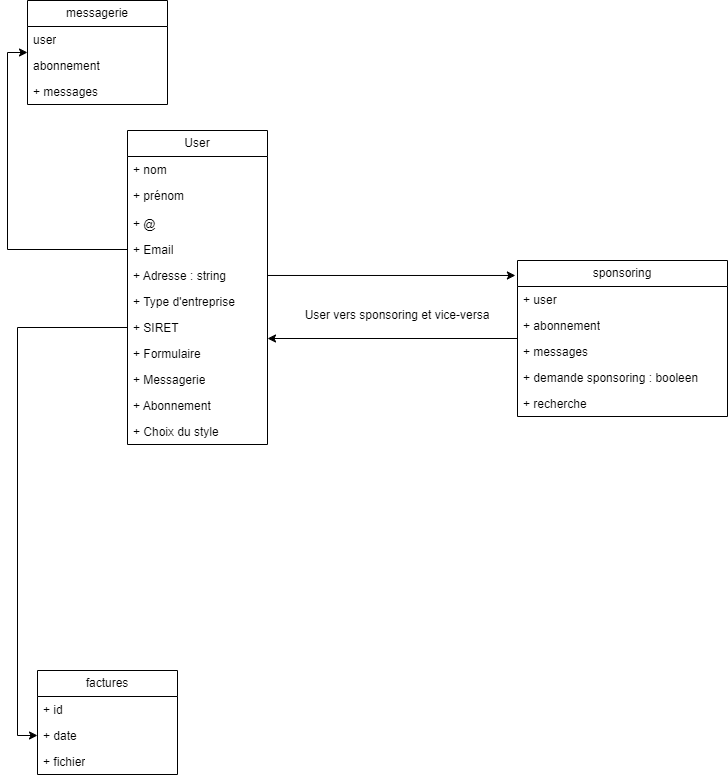

The diagram above was exported from draw.io. Its source (the exported page's mxGraphModel, read from the mxfile embedded in the PNG):
<mxGraphModel dx="1434" dy="836" grid="1" gridSize="10" guides="1" tooltips="1" connect="1" arrows="1" fold="1" page="1" pageScale="1" pageWidth="827" pageHeight="1169" math="0" shadow="0">
  <root>
    <mxCell id="0" />
    <mxCell id="1" parent="0" />
    <mxCell id="ITFmYqjox6bVTYMqv6Se-1" value="User" style="swimlane;fontStyle=0;childLayout=stackLayout;horizontal=1;startSize=26;fillColor=none;horizontalStack=0;resizeParent=1;resizeParentMax=0;resizeLast=0;collapsible=1;marginBottom=0;whiteSpace=wrap;html=1;" vertex="1" parent="1">
      <mxGeometry x="150" y="190" width="140" height="314" as="geometry" />
    </mxCell>
    <mxCell id="ITFmYqjox6bVTYMqv6Se-2" value="+ nom&lt;div&gt;&lt;br/&gt;&lt;/div&gt;" style="text;strokeColor=none;fillColor=none;align=left;verticalAlign=top;spacingLeft=4;spacingRight=4;overflow=hidden;rotatable=0;points=[[0,0.5],[1,0.5]];portConstraint=eastwest;whiteSpace=wrap;html=1;" vertex="1" parent="ITFmYqjox6bVTYMqv6Se-1">
      <mxGeometry y="26" width="140" height="26" as="geometry" />
    </mxCell>
    <mxCell id="ITFmYqjox6bVTYMqv6Se-3" value="+ prénom" style="text;strokeColor=none;fillColor=none;align=left;verticalAlign=top;spacingLeft=4;spacingRight=4;overflow=hidden;rotatable=0;points=[[0,0.5],[1,0.5]];portConstraint=eastwest;whiteSpace=wrap;html=1;" vertex="1" parent="ITFmYqjox6bVTYMqv6Se-1">
      <mxGeometry y="52" width="140" height="28" as="geometry" />
    </mxCell>
    <mxCell id="ITFmYqjox6bVTYMqv6Se-4" value="+ @" style="text;strokeColor=none;fillColor=none;align=left;verticalAlign=top;spacingLeft=4;spacingRight=4;overflow=hidden;rotatable=0;points=[[0,0.5],[1,0.5]];portConstraint=eastwest;whiteSpace=wrap;html=1;" vertex="1" parent="ITFmYqjox6bVTYMqv6Se-1">
      <mxGeometry y="80" width="140" height="26" as="geometry" />
    </mxCell>
    <mxCell id="ITFmYqjox6bVTYMqv6Se-5" value="+ Email" style="text;strokeColor=none;fillColor=none;align=left;verticalAlign=top;spacingLeft=4;spacingRight=4;overflow=hidden;rotatable=0;points=[[0,0.5],[1,0.5]];portConstraint=eastwest;whiteSpace=wrap;html=1;" vertex="1" parent="ITFmYqjox6bVTYMqv6Se-1">
      <mxGeometry y="106" width="140" height="26" as="geometry" />
    </mxCell>
    <mxCell id="ITFmYqjox6bVTYMqv6Se-6" value="+ Adresse : string" style="text;strokeColor=none;fillColor=none;align=left;verticalAlign=top;spacingLeft=4;spacingRight=4;overflow=hidden;rotatable=0;points=[[0,0.5],[1,0.5]];portConstraint=eastwest;whiteSpace=wrap;html=1;" vertex="1" parent="ITFmYqjox6bVTYMqv6Se-1">
      <mxGeometry y="132" width="140" height="26" as="geometry" />
    </mxCell>
    <mxCell id="ITFmYqjox6bVTYMqv6Se-7" value="+ Type d'entreprise" style="text;strokeColor=none;fillColor=none;align=left;verticalAlign=top;spacingLeft=4;spacingRight=4;overflow=hidden;rotatable=0;points=[[0,0.5],[1,0.5]];portConstraint=eastwest;whiteSpace=wrap;html=1;" vertex="1" parent="ITFmYqjox6bVTYMqv6Se-1">
      <mxGeometry y="158" width="140" height="26" as="geometry" />
    </mxCell>
    <mxCell id="ITFmYqjox6bVTYMqv6Se-8" value="+ SIRET" style="text;strokeColor=none;fillColor=none;align=left;verticalAlign=top;spacingLeft=4;spacingRight=4;overflow=hidden;rotatable=0;points=[[0,0.5],[1,0.5]];portConstraint=eastwest;whiteSpace=wrap;html=1;" vertex="1" parent="ITFmYqjox6bVTYMqv6Se-1">
      <mxGeometry y="184" width="140" height="26" as="geometry" />
    </mxCell>
    <mxCell id="ITFmYqjox6bVTYMqv6Se-9" value="+ Formulaire" style="text;strokeColor=none;fillColor=none;align=left;verticalAlign=top;spacingLeft=4;spacingRight=4;overflow=hidden;rotatable=0;points=[[0,0.5],[1,0.5]];portConstraint=eastwest;whiteSpace=wrap;html=1;" vertex="1" parent="ITFmYqjox6bVTYMqv6Se-1">
      <mxGeometry y="210" width="140" height="26" as="geometry" />
    </mxCell>
    <mxCell id="ITFmYqjox6bVTYMqv6Se-10" value="+ Messagerie" style="text;strokeColor=none;fillColor=none;align=left;verticalAlign=top;spacingLeft=4;spacingRight=4;overflow=hidden;rotatable=0;points=[[0,0.5],[1,0.5]];portConstraint=eastwest;whiteSpace=wrap;html=1;" vertex="1" parent="ITFmYqjox6bVTYMqv6Se-1">
      <mxGeometry y="236" width="140" height="26" as="geometry" />
    </mxCell>
    <mxCell id="ITFmYqjox6bVTYMqv6Se-16" value="+ Abonnement" style="text;strokeColor=none;fillColor=none;align=left;verticalAlign=top;spacingLeft=4;spacingRight=4;overflow=hidden;rotatable=0;points=[[0,0.5],[1,0.5]];portConstraint=eastwest;whiteSpace=wrap;html=1;" vertex="1" parent="ITFmYqjox6bVTYMqv6Se-1">
      <mxGeometry y="262" width="140" height="26" as="geometry" />
    </mxCell>
    <mxCell id="ITFmYqjox6bVTYMqv6Se-34" value="+ Choix du style" style="text;strokeColor=none;fillColor=none;align=left;verticalAlign=top;spacingLeft=4;spacingRight=4;overflow=hidden;rotatable=0;points=[[0,0.5],[1,0.5]];portConstraint=eastwest;whiteSpace=wrap;html=1;" vertex="1" parent="ITFmYqjox6bVTYMqv6Se-1">
      <mxGeometry y="288" width="140" height="26" as="geometry" />
    </mxCell>
    <mxCell id="ITFmYqjox6bVTYMqv6Se-11" value="messagerie" style="swimlane;fontStyle=0;childLayout=stackLayout;horizontal=1;startSize=26;fillColor=none;horizontalStack=0;resizeParent=1;resizeParentMax=0;resizeLast=0;collapsible=1;marginBottom=0;whiteSpace=wrap;html=1;" vertex="1" parent="1">
      <mxGeometry x="50" y="60" width="140" height="104" as="geometry" />
    </mxCell>
    <mxCell id="ITFmYqjox6bVTYMqv6Se-12" value="user" style="text;strokeColor=none;fillColor=none;align=left;verticalAlign=top;spacingLeft=4;spacingRight=4;overflow=hidden;rotatable=0;points=[[0,0.5],[1,0.5]];portConstraint=eastwest;whiteSpace=wrap;html=1;" vertex="1" parent="ITFmYqjox6bVTYMqv6Se-11">
      <mxGeometry y="26" width="140" height="26" as="geometry" />
    </mxCell>
    <mxCell id="ITFmYqjox6bVTYMqv6Se-13" value="abonnement" style="text;strokeColor=none;fillColor=none;align=left;verticalAlign=top;spacingLeft=4;spacingRight=4;overflow=hidden;rotatable=0;points=[[0,0.5],[1,0.5]];portConstraint=eastwest;whiteSpace=wrap;html=1;" vertex="1" parent="ITFmYqjox6bVTYMqv6Se-11">
      <mxGeometry y="52" width="140" height="26" as="geometry" />
    </mxCell>
    <mxCell id="ITFmYqjox6bVTYMqv6Se-14" value="+ messages" style="text;strokeColor=none;fillColor=none;align=left;verticalAlign=top;spacingLeft=4;spacingRight=4;overflow=hidden;rotatable=0;points=[[0,0.5],[1,0.5]];portConstraint=eastwest;whiteSpace=wrap;html=1;" vertex="1" parent="ITFmYqjox6bVTYMqv6Se-11">
      <mxGeometry y="78" width="140" height="26" as="geometry" />
    </mxCell>
    <mxCell id="ITFmYqjox6bVTYMqv6Se-15" style="edgeStyle=orthogonalEdgeStyle;rounded=0;orthogonalLoop=1;jettySize=auto;html=1;entryX=0;entryY=0.5;entryDx=0;entryDy=0;" edge="1" parent="1" source="ITFmYqjox6bVTYMqv6Se-5" target="ITFmYqjox6bVTYMqv6Se-11">
      <mxGeometry relative="1" as="geometry" />
    </mxCell>
    <mxCell id="ITFmYqjox6bVTYMqv6Se-17" value="factures" style="swimlane;fontStyle=0;childLayout=stackLayout;horizontal=1;startSize=26;fillColor=none;horizontalStack=0;resizeParent=1;resizeParentMax=0;resizeLast=0;collapsible=1;marginBottom=0;whiteSpace=wrap;html=1;" vertex="1" parent="1">
      <mxGeometry x="60" y="730" width="140" height="104" as="geometry" />
    </mxCell>
    <mxCell id="ITFmYqjox6bVTYMqv6Se-18" value="+ id" style="text;strokeColor=none;fillColor=none;align=left;verticalAlign=top;spacingLeft=4;spacingRight=4;overflow=hidden;rotatable=0;points=[[0,0.5],[1,0.5]];portConstraint=eastwest;whiteSpace=wrap;html=1;" vertex="1" parent="ITFmYqjox6bVTYMqv6Se-17">
      <mxGeometry y="26" width="140" height="26" as="geometry" />
    </mxCell>
    <mxCell id="ITFmYqjox6bVTYMqv6Se-19" value="+ date" style="text;strokeColor=none;fillColor=none;align=left;verticalAlign=top;spacingLeft=4;spacingRight=4;overflow=hidden;rotatable=0;points=[[0,0.5],[1,0.5]];portConstraint=eastwest;whiteSpace=wrap;html=1;" vertex="1" parent="ITFmYqjox6bVTYMqv6Se-17">
      <mxGeometry y="52" width="140" height="26" as="geometry" />
    </mxCell>
    <mxCell id="ITFmYqjox6bVTYMqv6Se-20" value="+ fichier" style="text;strokeColor=none;fillColor=none;align=left;verticalAlign=top;spacingLeft=4;spacingRight=4;overflow=hidden;rotatable=0;points=[[0,0.5],[1,0.5]];portConstraint=eastwest;whiteSpace=wrap;html=1;" vertex="1" parent="ITFmYqjox6bVTYMqv6Se-17">
      <mxGeometry y="78" width="140" height="26" as="geometry" />
    </mxCell>
    <mxCell id="ITFmYqjox6bVTYMqv6Se-21" style="edgeStyle=orthogonalEdgeStyle;rounded=0;orthogonalLoop=1;jettySize=auto;html=1;entryX=0;entryY=0.5;entryDx=0;entryDy=0;" edge="1" parent="1" source="ITFmYqjox6bVTYMqv6Se-8" target="ITFmYqjox6bVTYMqv6Se-19">
      <mxGeometry relative="1" as="geometry" />
    </mxCell>
    <mxCell id="ITFmYqjox6bVTYMqv6Se-36" style="edgeStyle=orthogonalEdgeStyle;rounded=0;orthogonalLoop=1;jettySize=auto;html=1;" edge="1" parent="1" source="ITFmYqjox6bVTYMqv6Se-24">
      <mxGeometry relative="1" as="geometry">
        <mxPoint x="290" y="398" as="targetPoint" />
      </mxGeometry>
    </mxCell>
    <mxCell id="ITFmYqjox6bVTYMqv6Se-24" value="sponsoring" style="swimlane;fontStyle=0;childLayout=stackLayout;horizontal=1;startSize=26;fillColor=none;horizontalStack=0;resizeParent=1;resizeParentMax=0;resizeLast=0;collapsible=1;marginBottom=0;whiteSpace=wrap;html=1;" vertex="1" parent="1">
      <mxGeometry x="540" y="320" width="210" height="156" as="geometry" />
    </mxCell>
    <mxCell id="ITFmYqjox6bVTYMqv6Se-25" value="+ user" style="text;strokeColor=none;fillColor=none;align=left;verticalAlign=top;spacingLeft=4;spacingRight=4;overflow=hidden;rotatable=0;points=[[0,0.5],[1,0.5]];portConstraint=eastwest;whiteSpace=wrap;html=1;" vertex="1" parent="ITFmYqjox6bVTYMqv6Se-24">
      <mxGeometry y="26" width="210" height="26" as="geometry" />
    </mxCell>
    <mxCell id="ITFmYqjox6bVTYMqv6Se-26" value="+ abonnement" style="text;strokeColor=none;fillColor=none;align=left;verticalAlign=top;spacingLeft=4;spacingRight=4;overflow=hidden;rotatable=0;points=[[0,0.5],[1,0.5]];portConstraint=eastwest;whiteSpace=wrap;html=1;" vertex="1" parent="ITFmYqjox6bVTYMqv6Se-24">
      <mxGeometry y="52" width="210" height="26" as="geometry" />
    </mxCell>
    <mxCell id="ITFmYqjox6bVTYMqv6Se-27" value="+ messages" style="text;strokeColor=none;fillColor=none;align=left;verticalAlign=top;spacingLeft=4;spacingRight=4;overflow=hidden;rotatable=0;points=[[0,0.5],[1,0.5]];portConstraint=eastwest;whiteSpace=wrap;html=1;" vertex="1" parent="ITFmYqjox6bVTYMqv6Se-24">
      <mxGeometry y="78" width="210" height="26" as="geometry" />
    </mxCell>
    <mxCell id="ITFmYqjox6bVTYMqv6Se-29" value="+ demande sponsoring : booleen" style="text;strokeColor=none;fillColor=none;align=left;verticalAlign=top;spacingLeft=4;spacingRight=4;overflow=hidden;rotatable=0;points=[[0,0.5],[1,0.5]];portConstraint=eastwest;whiteSpace=wrap;html=1;" vertex="1" parent="ITFmYqjox6bVTYMqv6Se-24">
      <mxGeometry y="104" width="210" height="26" as="geometry" />
    </mxCell>
    <mxCell id="ITFmYqjox6bVTYMqv6Se-33" value="+ recherche" style="text;strokeColor=none;fillColor=none;align=left;verticalAlign=top;spacingLeft=4;spacingRight=4;overflow=hidden;rotatable=0;points=[[0,0.5],[1,0.5]];portConstraint=eastwest;whiteSpace=wrap;html=1;" vertex="1" parent="ITFmYqjox6bVTYMqv6Se-24">
      <mxGeometry y="130" width="210" height="26" as="geometry" />
    </mxCell>
    <mxCell id="ITFmYqjox6bVTYMqv6Se-35" style="edgeStyle=orthogonalEdgeStyle;rounded=0;orthogonalLoop=1;jettySize=auto;html=1;entryX=-0.01;entryY=0.096;entryDx=0;entryDy=0;entryPerimeter=0;" edge="1" parent="1" source="ITFmYqjox6bVTYMqv6Se-6" target="ITFmYqjox6bVTYMqv6Se-24">
      <mxGeometry relative="1" as="geometry" />
    </mxCell>
    <mxCell id="ITFmYqjox6bVTYMqv6Se-37" value="User vers sponsoring et vice-versa" style="text;html=1;align=center;verticalAlign=middle;whiteSpace=wrap;rounded=0;" vertex="1" parent="1">
      <mxGeometry x="320" y="360" width="200" height="30" as="geometry" />
    </mxCell>
  </root>
</mxGraphModel>